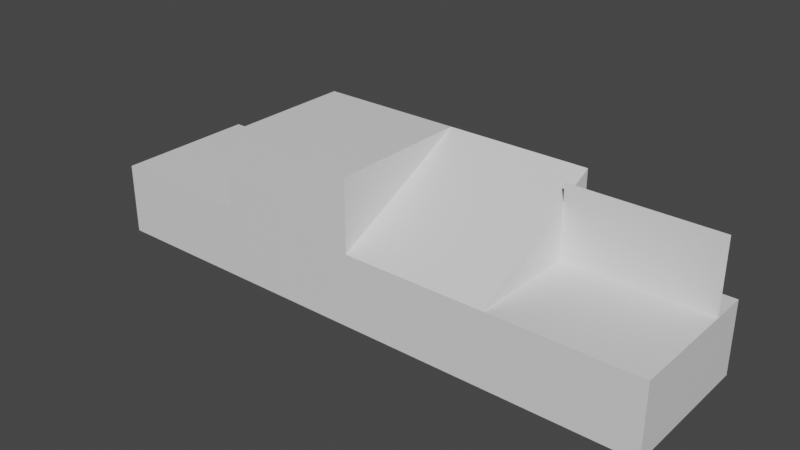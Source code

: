 # Source: Meddow_Tiles.blend  (saved by Blender 3.6.11; exported with 4.5.12 LTS)
import bpy
from mathutils import Matrix  # noqa: F401  (used for matrix-valued properties, if any)

bpy.ops.wm.read_factory_settings(use_empty=True)
scene = bpy.context.scene
scene.name = 'Scene'

# ---- collections
col_collection = bpy.data.collections.new('Collection'); scene.collection.children.link(col_collection)

# ---- materials (node trees are filled in below, after node groups)
mat_material = bpy.data.materials.new('Material')
mat_material.alpha_threshold = 0.0
mat_material.use_transparent_shadow = False
mat_material.roughness = 0.5
mat_material.line_color = (0.0, 0.0, 0.0, 1.0)

# ---- material node trees
mat_material.use_nodes = True; mat_material.node_tree.nodes.clear()
_N = mat_material.node_tree.nodes; _L = mat_material.node_tree.links
n0 = _N.new('ShaderNodeOutputMaterial'); n0.name = 'Material Output'; n0.location = (300, 300)
n1 = _N.new('ShaderNodeBsdfPrincipled'); n1.name = 'Principled BSDF'; n1.location = (10, 300)
n1.distribution = 'GGX'
n1.subsurface_method = 'RANDOM_WALK_SKIN'
n1.inputs[3].default_value = 1.45
n1.inputs[27].default_value = (0.0, 0.0, 0.0, 1.0)
n1.inputs[28].default_value = 1.0
_L.new(n1.outputs[0], n0.inputs[0])
n0.is_active_output = True

# ---- world
world_world = bpy.data.worlds.new('World'); scene.world = world_world
world_world.use_nodes = True; world_world.node_tree.nodes.clear()
_N = world_world.node_tree.nodes; _L = world_world.node_tree.links
n0 = _N.new('ShaderNodeOutputWorld'); n0.name = 'World Output'; n0.location = (300, 300)
n1 = _N.new('ShaderNodeBackground'); n1.name = 'Background'; n1.location = (10, 300)
n1.inputs[0].default_value = (0.05088, 0.05088, 0.05088, 1.0)
_L.new(n1.outputs[0], n0.inputs[0])
n0.is_active_output = True
world_world.color = (0.05088, 0.05088, 0.05088)
world_world.use_sun_shadow = False
world_world.sun_shadow_jitter_overblur = 0.0

# ---- meshes
me_cube = bpy.data.meshes.new('Cube')
me_cube.from_pydata([(2.0, 2.0, 2.0), (2.0, 2.0, -2.0), (2.0, -2.0, 2.0), (2.0, -2.0, -2.0), (-2.0, 2.0, 2.0), (-2.0, 2.0, -2.0), (-2.0, -2.0, 2.0), (-2.0, -2.0, -2.0)], [], [(0, 4, 6, 2), (3, 2, 6, 7), (7, 6, 4, 5), (1, 0, 2, 3), (5, 4, 0, 1)])
_uv = me_cube.uv_layers.new(name='UVMap')
_uv.uv.foreach_set('vector', [0.625, 0.5, 0.875, 0.5, 0.875, 0.75, 0.625, 0.75, 0.375, 0.75, 0.625, 0.75, 0.625, 1.0, 0.375, 1.0, 0.375, 0.0, 0.625, 0.0, 0.625, 0.25, 0.375, 0.25, 0.375, 0.5, 0.625, 0.5, 0.625, 0.75, 0.375, 0.75, 0.375, 0.25, 0.625, 0.25, 0.625, 0.5, 0.375, 0.5])
me_cube.materials.append(mat_material)
me_cube.use_mirror_vertex_groups = False
me_cube.update()
me_cube_001 = bpy.data.meshes.new('Cube.001')
me_cube_001.from_pydata([(2.0, 2.0, 2.0), (2.0, 2.0, 0.0), (2.0, -2.0, 0.0), (-2.0, 2.0, 2.0), (-2.0, 2.0, 0.0), (-2.0, -2.0, 0.0), (-2.0, 2.0, -2.0), (-2.0, -2.0, -2.0), (2.0, 2.0, -2.0), (2.0, -2.0, -2.0)], [], [(1, 0, 2), (0, 3, 5, 2), (4, 5, 3), (2, 5, 7, 9), (4, 3, 0, 1), (4, 1, 8, 6), (1, 2, 9, 8), (5, 4, 6, 7)])
_uv = me_cube_001.uv_layers.new(name='UVMap')
_uv.uv.foreach_set('vector', [0.375, 0.5, 0.625, 0.5, 0.375, 0.75, 0.625, 0.5, 0.625, 0.25, 0.125, 0.75, 0.375, 0.75, 0.375, 0.25, 0.125, 0.75, 0.625, 0.25, 0.375, 0.75, 0.125, 0.75, 0.125, 0.75, 0.375, 0.75, 0.375, 0.25, 0.625, 0.25, 0.625, 0.5, 0.375, 0.5, 0.375, 0.25, 0.375, 0.5, 0.375, 0.5, 0.375, 0.25, 0.375, 0.5, 0.375, 0.75, 0.375, 0.75, 0.375, 0.5, 0.125, 0.75, 0.375, 0.25, 0.375, 0.25, 0.125, 0.75])
me_cube_001.materials.append(mat_material)
me_cube_001.use_mirror_vertex_groups = False
me_cube_001.update()
me_cube_002 = bpy.data.meshes.new('Cube.002')
me_cube_002.from_pydata([(2.0, 2.0, 0.0), (2.0, 2.0, -2.0), (2.0, -2.0, 0.0), (2.0, -2.0, -2.0), (-2.0, 2.0, 0.0), (-2.0, 2.0, -2.0), (-2.0, -2.0, 0.0), (-2.0, -2.0, -2.0)], [], [(0, 4, 6, 2), (3, 2, 6, 7), (7, 6, 4, 5), (1, 0, 2, 3), (5, 4, 0, 1)])
_uv = me_cube_002.uv_layers.new(name='UVMap')
_uv.uv.foreach_set('vector', [0.625, 0.5, 0.875, 0.5, 0.875, 0.75, 0.625, 0.75, 0.375, 0.75, 0.625, 0.75, 0.625, 1.0, 0.375, 1.0, 0.375, 0.0, 0.625, 0.0, 0.625, 0.25, 0.375, 0.25, 0.375, 0.5, 0.625, 0.5, 0.625, 0.75, 0.375, 0.75, 0.375, 0.25, 0.625, 0.25, 0.625, 0.5, 0.375, 0.5])
me_cube_002.materials.append(mat_material)
me_cube_002.use_mirror_vertex_groups = False
me_cube_002.update()
me_cube_003 = bpy.data.meshes.new('Cube.003')
me_cube_003.from_pydata([(2.0, 2.0, 0.0), (2.0, 2.0, -2.0), (2.0, -2.0, 0.0), (2.0, -2.0, -2.0), (-2.0, 2.0, 0.0), (-2.0, 2.0, -2.0), (-2.0, -2.0, 0.0), (-2.0, -2.0, -2.0), (2.0, 1.0, 2.0), (2.0, 1.0, 0.0), (-2.0, 1.0, 2.0), (-2.0, 1.0, 0.0)], [], [(0, 4, 6, 2), (3, 2, 6, 7), (7, 6, 4, 5), (1, 0, 2, 3), (5, 4, 0, 1), (11, 10, 8, 9)])
_uv = me_cube_003.uv_layers.new(name='UVMap')
_uv.uv.foreach_set('vector', [0.625, 0.5, 0.875, 0.5, 0.875, 0.75, 0.625, 0.75, 0.375, 0.75, 0.625, 0.75, 0.625, 1.0, 0.375, 1.0, 0.375, 0.0, 0.625, 0.0, 0.625, 0.25, 0.375, 0.25, 0.375, 0.5, 0.625, 0.5, 0.625, 0.75, 0.375, 0.75, 0.375, 0.25, 0.625, 0.25, 0.625, 0.5, 0.375, 0.5, 0.375, 0.25, 0.625, 0.25, 0.625, 0.5, 0.375, 0.5])
me_cube_003.materials.append(mat_material)
me_cube_003.use_mirror_vertex_groups = False
me_cube_003.update()

# ---- objects
ob_ground_raised = bpy.data.objects.new('Ground_Raised', me_cube)
ob_ramp = bpy.data.objects.new('Ramp', me_cube_001)
ob_ground_base = bpy.data.objects.new('Ground_Base', me_cube_002)
ob_ground_fence = bpy.data.objects.new('Ground_Fence', me_cube_003)

# ---- transforms, parenting, visibility, modifiers, constraints
ob_ground_raised.location = (4.0, 0.0, 0.0)
ob_ground_raised.lock_rotations_4d = False
ob_ground_raised.empty_display_type = 'ARROWS'
ob_ground_raised.lineart.crease_threshold = 0.0
ob_ramp.location = (8.0, 0.0, 0.0)
ob_ramp.lock_rotations_4d = False
ob_ramp.empty_display_type = 'ARROWS'
ob_ramp.lineart.crease_threshold = 0.0
ob_ground_base.location = (0.0, 0.0, 0.0)
ob_ground_base.lock_rotations_4d = False
ob_ground_base.empty_display_type = 'ARROWS'
ob_ground_base.lineart.crease_threshold = 0.0
ob_ground_fence.location = (12.0, 0.0, 0.0)
ob_ground_fence.lock_rotations_4d = False
ob_ground_fence.empty_display_type = 'ARROWS'
ob_ground_fence.lineart.crease_threshold = 0.0

# ---- collection membership
col_collection.objects.link(ob_ground_raised)
col_collection.objects.link(ob_ramp)
col_collection.objects.link(ob_ground_base)
col_collection.objects.link(ob_ground_fence)

# ---- scene / render settings (as saved in the file)
scene.frame_start = 1; scene.frame_end = 250; scene.frame_set(1)
scene.render.engine = 'BLENDER_EEVEE_NEXT'
scene.cycles.sampling_pattern = 'TABULATED_SOBOL'
scene.view_settings.view_transform = 'Filmic'
bpy.context.view_layer.update()

# ---- added for rendering (the .blend has no active camera and no usable light): camera, sun
cam_auto = bpy.data.cameras.new('AutoCamera')
cam_auto.lens = 50.0
cam_auto.sensor_width = 36.0
cam_auto.clip_end = 1000.0
ob_auto_camera = bpy.data.objects.new('AutoCamera', cam_auto)
scene.collection.objects.link(ob_auto_camera)
ob_auto_camera.location = (21.7016, -18.8419, 12.5613)
ob_auto_camera.rotation_euler = (1.09748, -7.21219e-08, 0.694738)
scene.camera = ob_auto_camera
light_auto_sun = bpy.data.lights.new('AutoSun', 'SUN')
light_auto_sun.energy = 3.0
light_auto_sun.angle = 0.0523599
ob_auto_sun = bpy.data.objects.new('AutoSun', light_auto_sun)
scene.collection.objects.link(ob_auto_sun)
ob_auto_sun.rotation_euler = (0.872665, 0.174533, 0.523599)
bpy.context.view_layer.update()
